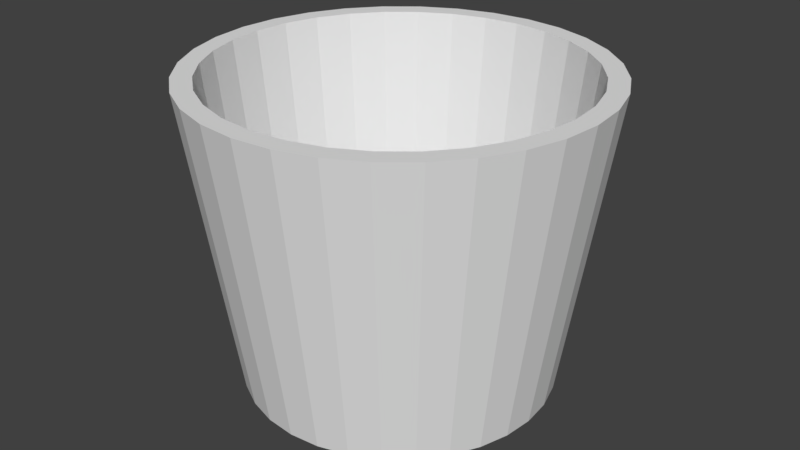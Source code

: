 # Source: bucket.blend  (saved by Blender 2.79.0; exported with 4.5.12 LTS)
import bpy
from mathutils import Matrix  # noqa: F401  (used for matrix-valued properties, if any)

bpy.ops.wm.read_factory_settings(use_empty=True)
scene = bpy.context.scene
scene.name = 'Scene'

# ---- collections
col_collection_1 = bpy.data.collections.new('Collection 1'); scene.collection.children.link(col_collection_1)

# ---- world
world_world = bpy.data.worlds.new('World'); scene.world = world_world
world_world.color = (0.05088, 0.05088, 0.05088)
world_world.use_sun_shadow = False
world_world.sun_shadow_jitter_overblur = 0.0
world_world.cycles.sampling_method = 'MANUAL'

# ---- meshes
me_cylinder = bpy.data.meshes.new('Cylinder')
me_cylinder.from_pydata([(2.702e-08, 0.7724, -1.0), (0.0, 1.0, 0.5246), (0.1507, 0.7576, -1.0), (0.1951, 0.9808, 0.5246), (0.2956, 0.7136, -1.0), (0.3827, 0.9239, 0.5246), (0.4291, 0.6423, -1.0), (0.5556, 0.8315, 0.5246), (0.5462, 0.5462, -1.0), (0.7071, 0.7071, 0.5246), (0.6423, 0.4291, -1.0), (0.8315, 0.5556, 0.5246), (0.7136, 0.2956, -1.0), (0.9239, 0.3827, 0.5246), (0.7576, 0.1507, -1.0), (0.9808, 0.1951, 0.5246), (0.7724, 1.232e-07, -1.0), (1.0, 7.55e-08, 0.5246), (0.7576, -0.1507, -1.0), (0.9808, -0.1951, 0.5246), (0.7136, -0.2956, -1.0), (0.9239, -0.3827, 0.5246), (0.6423, -0.4291, -1.0), (0.8315, -0.5556, 0.5246), (0.5462, -0.5462, -1.0), (0.7071, -0.7071, 0.5246), (0.4291, -0.6423, -1.0), (0.5556, -0.8315, 0.5246), (0.2956, -0.7136, -1.0), (0.3827, -0.9239, 0.5246), (0.1507, -0.7576, -1.0), (0.1951, -0.9808, 0.5246), (-2.247e-07, -0.7724, -1.0), (-3.258e-07, -1.0, 0.5246), (-0.1507, -0.7576, -1.0), (-0.1951, -0.9808, 0.5246), (-0.2956, -0.7136, -1.0), (-0.3827, -0.9239, 0.5246), (-0.4291, -0.6423, -1.0), (-0.5556, -0.8315, 0.5246), (-0.5462, -0.5462, -1.0), (-0.7071, -0.7071, 0.5246), (-0.6423, -0.4291, -1.0), (-0.8315, -0.5556, 0.5246), (-0.7136, -0.2956, -1.0), (-0.9239, -0.3827, 0.5246), (-0.7576, -0.1507, -1.0), (-0.9808, -0.1951, 0.5246), (-0.7724, 8.107e-07, -1.0), (-1.0, 9.656e-07, 0.5246), (-0.7576, 0.1507, -1.0), (-0.9808, 0.1951, 0.5246), (-0.7136, 0.2956, -1.0), (-0.9239, 0.3827, 0.5246), (-0.6423, 0.4291, -1.0), (-0.8315, 0.5556, 0.5246), (-0.5462, 0.5462, -1.0), (-0.7071, 0.7071, 0.5246), (-0.4291, 0.6423, -1.0), (-0.5556, 0.8315, 0.5246), (-0.2956, 0.7136, -1.0), (-0.3827, 0.9239, 0.5246), (-0.1507, 0.7576, -1.0), (-0.1951, 0.9808, 0.5246), (1.169e-08, 0.9014, 0.5246), (0.1759, 0.8841, 0.5246), (0.345, 0.8328, 0.5246), (0.5008, 0.7495, 0.5246), (0.6374, 0.6374, 0.5246), (0.7495, 0.5008, 0.5246), (0.8328, 0.345, 0.5246), (0.8841, 0.1759, 0.5246), (0.9014, 9.626e-08, 0.5246), (0.8841, -0.1759, 0.5246), (0.8328, -0.345, 0.5246), (0.7495, -0.5008, 0.5246), (0.6374, -0.6374, 0.5246), (0.5008, -0.7495, 0.5246), (0.345, -0.8328, 0.5246), (0.1759, -0.8841, 0.5246), (-2.82e-07, -0.9014, 0.5246), (-0.1759, -0.8841, 0.5246), (-0.345, -0.8328, 0.5246), (-0.5008, -0.7495, 0.5246), (-0.6374, -0.6374, 0.5246), (-0.7495, -0.5008, 0.5246), (-0.8328, -0.345, 0.5246), (-0.8841, -0.1759, 0.5246), (-0.9014, 8.986e-07, 0.5246), (-0.8841, 0.1759, 0.5246), (-0.8328, 0.345, 0.5246), (-0.7495, 0.5008, 0.5246), (-0.6374, 0.6374, 0.5246), (-0.5008, 0.7495, 0.5246), (-0.345, 0.8328, 0.5246), (-0.1759, 0.8841, 0.5246), (2.536e-08, 0.7392, -0.9192), (0.1442, 0.725, -0.9192), (0.2829, 0.6829, -0.9192), (0.4107, 0.6146, -0.9192), (0.5227, 0.5227, -0.9192), (0.6146, 0.4107, -0.9192), (0.6829, 0.2829, -0.9192), (0.725, 0.1442, -0.9192), (0.7392, 1.32e-07, -0.9192), (0.725, -0.1442, -0.9192), (0.6829, -0.2829, -0.9192), (0.6146, -0.4107, -0.9192), (0.5227, -0.5227, -0.9192), (0.4107, -0.6146, -0.9192), (0.2829, -0.6829, -0.9192), (0.1442, -0.725, -0.9192), (-2.155e-07, -0.7392, -0.9192), (-0.1442, -0.725, -0.9192), (-0.2829, -0.6829, -0.9192), (-0.4107, -0.6146, -0.9192), (-0.5227, -0.5227, -0.9192), (-0.6146, -0.4107, -0.9192), (-0.6829, -0.2829, -0.9192), (-0.725, -0.1442, -0.9192), (-0.7392, 7.9e-07, -0.9192), (-0.725, 0.1442, -0.9192), (-0.6829, 0.2829, -0.9192), (-0.6146, 0.4107, -0.9192), (-0.5227, 0.5227, -0.9192), (-0.4107, 0.6146, -0.9192), (-0.2829, 0.6829, -0.9192), (-0.1442, 0.725, -0.9192)], [], [(0, 1, 3, 2), (2, 3, 5, 4), (4, 5, 7, 6), (6, 7, 9, 8), (8, 9, 11, 10), (10, 11, 13, 12), (12, 13, 15, 14), (14, 15, 17, 16), (16, 17, 19, 18), (18, 19, 21, 20), (20, 21, 23, 22), (22, 23, 25, 24), (24, 25, 27, 26), (26, 27, 29, 28), (28, 29, 31, 30), (30, 31, 33, 32), (32, 33, 35, 34), (34, 35, 37, 36), (36, 37, 39, 38), (38, 39, 41, 40), (40, 41, 43, 42), (42, 43, 45, 44), (44, 45, 47, 46), (46, 47, 49, 48), (48, 49, 51, 50), (50, 51, 53, 52), (52, 53, 55, 54), (54, 55, 57, 56), (56, 57, 59, 58), (58, 59, 61, 60), (60, 61, 63, 62), (62, 63, 1, 0), (0, 2, 4, 6, 8, 10, 12, 14, 16, 18, 20, 22, 24, 26, 28, 30, 32, 34, 36, 38, 40, 42, 44, 46, 48, 50, 52, 54, 56, 58, 60, 62), (17, 15, 71, 72), (35, 33, 80, 81), (53, 51, 89, 90), (9, 7, 67, 68), (27, 25, 76, 77), (45, 43, 85, 86), (63, 61, 94, 95), (19, 17, 72, 73), (37, 35, 81, 82), (55, 53, 90, 91), (11, 9, 68, 69), (29, 27, 77, 78), (47, 45, 86, 87), (3, 1, 64, 65), (1, 63, 95, 64), (21, 19, 73, 74), (39, 37, 82, 83), (57, 55, 91, 92), (13, 11, 69, 70), (31, 29, 78, 79), (49, 47, 87, 88), (5, 3, 65, 66), (23, 21, 74, 75), (41, 39, 83, 84), (59, 57, 92, 93), (15, 13, 70, 71), (33, 31, 79, 80), (51, 49, 88, 89), (7, 5, 66, 67), (25, 23, 75, 76), (43, 41, 84, 85), (61, 59, 93, 94), (86, 85, 117, 118), (73, 72, 104, 105), (87, 86, 118, 119), (74, 73, 105, 106), (88, 87, 119, 120), (75, 74, 106, 107), (89, 88, 120, 121), (76, 75, 107, 108), (90, 89, 121, 122), (77, 76, 108, 109), (91, 90, 122, 123), (78, 77, 109, 110), (65, 64, 96, 97), (92, 91, 123, 124), (79, 78, 110, 111), (66, 65, 97, 98), (93, 92, 124, 125), (80, 79, 111, 112), (67, 66, 98, 99), (94, 93, 125, 126), (81, 80, 112, 113), (68, 67, 99, 100), (95, 94, 126, 127), (82, 81, 113, 114), (69, 68, 100, 101), (64, 95, 127, 96), (83, 82, 114, 115), (70, 69, 101, 102), (84, 83, 115, 116), (71, 70, 102, 103), (85, 84, 116, 117), (72, 71, 103, 104), (97, 96, 127, 126, 125, 124, 123, 122, 121, 120, 119, 118, 117, 116, 115, 114, 113, 112, 111, 110, 109, 108, 107, 106, 105, 104, 103, 102, 101, 100, 99, 98)])
_uv = me_cylinder.uv_layers.new(name='UVMap')
_uv.uv.foreach_set('vector', [0.1998, 0.0197, 0.1752, 0.2929, 0.1427, 0.2926, 0.1706, 0.01667, 0.1706, 0.01667, 0.1427, 0.2926, 0.1093, 0.2923, 0.1414, 0.01327, 0.1414, 0.01327, 0.1093, 0.2923, 0.07499, 0.2921, 0.112, 0.009441, 0.112, 0.009441, 0.07499, 0.2921, 0.03906, 0.292, 0.08252, 0.005098, 0.08252, 0.005098, 0.03906, 0.292, 0.0001314, 0.2929, 0.05295, 0.0001314, 0.9615, 0.03303, 0.9999, 0.3093, 0.9634, 0.307, 0.9343, 0.03641, 0.9343, 0.03641, 0.9634, 0.307, 0.9294, 0.3058, 0.9063, 0.03914, 0.9063, 0.03914, 0.9294, 0.3058, 0.8966, 0.305, 0.8785, 0.04126, 0.8785, 0.04126, 0.8966, 0.305, 0.8645, 0.3043, 0.8507, 0.04285, 0.8507, 0.04285, 0.8645, 0.3043, 0.8332, 0.3036, 0.8229, 0.044, 0.8229, 0.044, 0.8332, 0.3036, 0.8024, 0.303, 0.7952, 0.04477, 0.7952, 0.04477, 0.8024, 0.303, 0.772, 0.3023, 0.7674, 0.04521, 0.7674, 0.04521, 0.772, 0.3023, 0.7419, 0.3017, 0.7396, 0.04537, 0.7396, 0.04537, 0.7419, 0.3017, 0.7122, 0.3011, 0.7118, 0.04528, 0.7118, 0.04528, 0.7122, 0.3011, 0.6826, 0.3006, 0.6839, 0.04497, 0.6839, 0.04497, 0.6826, 0.3006, 0.6533, 0.3, 0.656, 0.04449, 0.656, 0.04449, 0.6533, 0.3, 0.624, 0.2994, 0.6281, 0.04384, 0.6281, 0.04384, 0.624, 0.2994, 0.5948, 0.2989, 0.6, 0.04306, 0.6, 0.04306, 0.5948, 0.2989, 0.5657, 0.2984, 0.5719, 0.04215, 0.5719, 0.04215, 0.5657, 0.2984, 0.5366, 0.2978, 0.5438, 0.04113, 0.5438, 0.04113, 0.5366, 0.2978, 0.5075, 0.2973, 0.5155, 0.04, 0.5155, 0.04, 0.5075, 0.2973, 0.4783, 0.2969, 0.4872, 0.03877, 0.4872, 0.03877, 0.4783, 0.2969, 0.449, 0.2964, 0.4588, 0.03745, 0.4588, 0.03745, 0.449, 0.2964, 0.4196, 0.2959, 0.4304, 0.03603, 0.4304, 0.03603, 0.4196, 0.2959, 0.39, 0.2955, 0.4018, 0.03451, 0.4018, 0.03451, 0.39, 0.2955, 0.3603, 0.2951, 0.3732, 0.03287, 0.3732, 0.03287, 0.3603, 0.2951, 0.3303, 0.2947, 0.3445, 0.03111, 0.3445, 0.03111, 0.3303, 0.2947, 0.3001, 0.2943, 0.3157, 0.02921, 0.3157, 0.02921, 0.3001, 0.2943, 0.2695, 0.2939, 0.2869, 0.02715, 0.2869, 0.02715, 0.2695, 0.2939, 0.2385, 0.2936, 0.2579, 0.0249, 0.2579, 0.0249, 0.2385, 0.2936, 0.2071, 0.2932, 0.2289, 0.02243, 0.2289, 0.02243, 0.2071, 0.2932, 0.1752, 0.2929, 0.1998, 0.0197, 0.1235, 0.6072, 0.1504, 0.6072, 0.1768, 0.6125, 0.2017, 0.6228, 0.2242, 0.6378, 0.2432, 0.6568, 0.2582, 0.6792, 0.2685, 0.7041, 0.2738, 0.7306, 0.2738, 0.7575, 0.2685, 0.784, 0.2582, 0.8089, 0.2432, 0.8313, 0.2242, 0.8503, 0.2017, 0.8653, 0.1768, 0.8756, 0.1504, 0.8809, 0.1235, 0.8809, 0.09704, 0.8756, 0.07214, 0.8653, 0.04973, 0.8503, 0.03067, 0.8313, 0.0157, 0.8089, 0.005389, 0.784, 0.0001314, 0.7575, 0.0001314, 0.7306, 0.005389, 0.7041, 0.0157, 0.6792, 0.03067, 0.6568, 0.04973, 0.6378, 0.07214, 0.6228, 0.09704, 0.6125, 0.8966, 0.305, 0.9294, 0.3058, 0.9287, 0.3233, 0.8961, 0.3221, 0.624, 0.2994, 0.6533, 0.3, 0.6529, 0.3155, 0.6236, 0.3149, 0.3603, 0.2951, 0.39, 0.2955, 0.3897, 0.3112, 0.36, 0.3109, 0.03906, 0.292, 0.07499, 0.2921, 0.0749, 0.3106, 0.03964, 0.3116, 0.7419, 0.3017, 0.772, 0.3023, 0.7716, 0.3184, 0.7415, 0.3176, 0.4783, 0.2969, 0.5075, 0.2973, 0.5071, 0.3128, 0.4779, 0.3124, 0.2071, 0.2932, 0.2385, 0.2936, 0.2383, 0.3101, 0.2069, 0.31, 0.8645, 0.3043, 0.8966, 0.305, 0.8961, 0.3221, 0.8641, 0.321, 0.5948, 0.2989, 0.624, 0.2994, 0.6236, 0.3149, 0.5945, 0.3144, 0.3303, 0.2947, 0.3603, 0.2951, 0.36, 0.3109, 0.33, 0.3107, 0.0001314, 0.2929, 0.03906, 0.292, 0.03964, 0.3116, 0.003467, 0.3142, 0.7122, 0.3011, 0.7419, 0.3017, 0.7415, 0.3176, 0.7118, 0.3169, 0.449, 0.2964, 0.4783, 0.2969, 0.4779, 0.3124, 0.4487, 0.312, 0.1427, 0.2926, 0.1752, 0.2929, 0.175, 0.31, 0.1424, 0.3101, 0.1752, 0.2929, 0.2071, 0.2932, 0.2069, 0.31, 0.175, 0.31, 0.8332, 0.3036, 0.8645, 0.3043, 0.8641, 0.321, 0.8328, 0.3201, 0.5657, 0.2984, 0.5948, 0.2989, 0.5945, 0.3144, 0.5654, 0.3138, 0.3001, 0.2943, 0.3303, 0.2947, 0.33, 0.3107, 0.2998, 0.3104, 0.9634, 0.307, 0.9999, 0.3093, 0.9956, 0.3281, 0.9621, 0.3249, 0.6826, 0.3006, 0.7122, 0.3011, 0.7118, 0.3169, 0.6822, 0.3162, 0.4196, 0.2959, 0.449, 0.2964, 0.4487, 0.312, 0.4193, 0.3116, 0.1093, 0.2923, 0.1427, 0.2926, 0.1424, 0.3101, 0.1091, 0.3102, 0.8024, 0.303, 0.8332, 0.3036, 0.8328, 0.3201, 0.8019, 0.3192, 0.5366, 0.2978, 0.5657, 0.2984, 0.5654, 0.3138, 0.5363, 0.3133, 0.2695, 0.2939, 0.3001, 0.2943, 0.2998, 0.3104, 0.2692, 0.3103, 0.9294, 0.3058, 0.9634, 0.307, 0.9621, 0.3249, 0.9287, 0.3233, 0.6533, 0.3, 0.6826, 0.3006, 0.6822, 0.3162, 0.6529, 0.3155, 0.39, 0.2955, 0.4196, 0.2959, 0.4193, 0.3116, 0.3897, 0.3112, 0.07499, 0.2921, 0.1093, 0.2923, 0.1091, 0.3102, 0.0749, 0.3106, 0.772, 0.3023, 0.8024, 0.303, 0.8019, 0.3192, 0.7716, 0.3184, 0.5075, 0.2973, 0.5366, 0.2978, 0.5363, 0.3133, 0.5071, 0.3128, 0.2385, 0.2936, 0.2695, 0.2939, 0.2692, 0.3103, 0.2383, 0.3101, 0.4779, 0.3124, 0.5071, 0.3128, 0.5051, 0.5779, 0.4774, 0.578, 0.8641, 0.321, 0.8961, 0.3221, 0.8625, 0.5947, 0.8352, 0.5917, 0.4487, 0.312, 0.4779, 0.3124, 0.4774, 0.578, 0.4495, 0.5782, 0.8328, 0.3201, 0.8641, 0.321, 0.8352, 0.5917, 0.8079, 0.5891, 0.4193, 0.3116, 0.4487, 0.312, 0.4495, 0.5782, 0.4217, 0.5785, 0.8019, 0.3192, 0.8328, 0.3201, 0.8079, 0.5891, 0.7806, 0.5869, 0.3897, 0.3112, 0.4193, 0.3116, 0.4217, 0.5785, 0.3937, 0.5791, 0.7716, 0.3184, 0.8019, 0.3192, 0.7806, 0.5869, 0.7532, 0.585, 0.36, 0.3109, 0.3897, 0.3112, 0.3937, 0.5791, 0.3658, 0.5798, 0.7415, 0.3176, 0.7716, 0.3184, 0.7532, 0.585, 0.7258, 0.5834, 0.33, 0.3107, 0.36, 0.3109, 0.3658, 0.5798, 0.3378, 0.5807, 0.7118, 0.3169, 0.7415, 0.3176, 0.7258, 0.5834, 0.6984, 0.582, 0.1424, 0.3101, 0.175, 0.31, 0.1971, 0.5889, 0.1688, 0.5915, 0.2998, 0.3104, 0.33, 0.3107, 0.3378, 0.5807, 0.3097, 0.5818, 0.6822, 0.3162, 0.7118, 0.3169, 0.6984, 0.582, 0.6709, 0.5809, 0.1091, 0.3102, 0.1424, 0.3101, 0.1688, 0.5915, 0.1404, 0.5946, 0.2692, 0.3103, 0.2998, 0.3104, 0.3097, 0.5818, 0.2816, 0.5831, 0.6529, 0.3155, 0.6822, 0.3162, 0.6709, 0.5809, 0.6434, 0.58, 0.0749, 0.3106, 0.1091, 0.3102, 0.1404, 0.5946, 0.1121, 0.5982, 0.2383, 0.3101, 0.2692, 0.3103, 0.2816, 0.5831, 0.2535, 0.5847, 0.6236, 0.3149, 0.6529, 0.3155, 0.6434, 0.58, 0.6158, 0.5793, 0.03964, 0.3116, 0.0749, 0.3106, 0.1121, 0.5982, 0.08367, 0.6023, 0.2069, 0.31, 0.2383, 0.3101, 0.2535, 0.5847, 0.2253, 0.5866, 0.5945, 0.3144, 0.6236, 0.3149, 0.6158, 0.5793, 0.5882, 0.5787, 0.003467, 0.3142, 0.03964, 0.3116, 0.08367, 0.6023, 0.05524, 0.607, 0.175, 0.31, 0.2069, 0.31, 0.2253, 0.5866, 0.1971, 0.5889, 0.5654, 0.3138, 0.5945, 0.3144, 0.5882, 0.5787, 0.5606, 0.5783, 0.9621, 0.3249, 0.9956, 0.3281, 0.9448, 0.607, 0.917, 0.6022, 0.5363, 0.3133, 0.5654, 0.3138, 0.5606, 0.5783, 0.5329, 0.578, 0.9287, 0.3233, 0.9621, 0.3249, 0.917, 0.6022, 0.8898, 0.5982, 0.5071, 0.3128, 0.5363, 0.3133, 0.5329, 0.578, 0.5051, 0.5779, 0.8961, 0.3221, 0.9287, 0.3233, 0.8898, 0.5982, 0.8625, 0.5947, 0.4884, 0.8398, 0.4669, 0.8542, 0.4431, 0.864, 0.4178, 0.8691, 0.392, 0.8691, 0.3667, 0.864, 0.3429, 0.8542, 0.3215, 0.8398, 0.3032, 0.8216, 0.2889, 0.8002, 0.279, 0.7763, 0.274, 0.7511, 0.274, 0.7253, 0.279, 0.7, 0.2889, 0.6761, 0.3032, 0.6547, 0.3215, 0.6365, 0.3429, 0.6221, 0.3667, 0.6123, 0.392, 0.6072, 0.4178, 0.6072, 0.4431, 0.6123, 0.4669, 0.6221, 0.4884, 0.6365, 0.5066, 0.6547, 0.521, 0.6761, 0.5308, 0.7, 0.5359, 0.7253, 0.5359, 0.7511, 0.5308, 0.7763, 0.521, 0.8002, 0.5066, 0.8216])
me_cylinder.use_remesh_preserve_volume = False
me_cylinder.use_remesh_preserve_attributes = False
me_cylinder.use_mirror_vertex_groups = False
me_cylinder.update()

# ---- objects
ob_cylinder = bpy.data.objects.new('Cylinder', me_cylinder)

# ---- transforms, parenting, visibility, modifiers, constraints
ob_cylinder.location = (0.0, 0.0, 0.979)
ob_cylinder.lineart.crease_threshold = 0.0

# ---- collection membership
col_collection_1.objects.link(ob_cylinder)

# ---- scene / render settings (as saved in the file)
scene.frame_start = 1; scene.frame_end = 250; scene.frame_set(1)
scene.render.engine = 'BLENDER_EEVEE_NEXT'
scene.render.resolution_percentage = 50
scene.render.dither_intensity = 0.0
scene.cycles.use_denoising = False
scene.cycles.samples = 128
scene.cycles.sampling_pattern = 'TABULATED_SOBOL'
scene.cycles.use_adaptive_sampling = False
scene.cycles.use_light_tree = False
scene.cycles.blur_glossy = 0.0
scene.cycles.sample_clamp_indirect = 0.0
scene.view_settings.view_transform = 'Standard'
bpy.context.view_layer.update()

# ---- added for rendering (the .blend has no active camera and no usable light): camera, sun
cam_auto = bpy.data.cameras.new('AutoCamera')
cam_auto.lens = 50.0
cam_auto.sensor_width = 36.0
cam_auto.clip_end = 1000.0
ob_auto_camera = bpy.data.objects.new('AutoCamera', cam_auto)
scene.collection.objects.link(ob_auto_camera)
ob_auto_camera.location = (2.97289, -3.56747, 3.11957)
ob_auto_camera.rotation_euler = (1.09748, -7.21219e-08, 0.694738)
scene.camera = ob_auto_camera
light_auto_sun = bpy.data.lights.new('AutoSun', 'SUN')
light_auto_sun.energy = 3.0
light_auto_sun.angle = 0.0523599
ob_auto_sun = bpy.data.objects.new('AutoSun', light_auto_sun)
scene.collection.objects.link(ob_auto_sun)
ob_auto_sun.rotation_euler = (0.872665, 0.174533, 0.523599)
bpy.context.view_layer.update()
